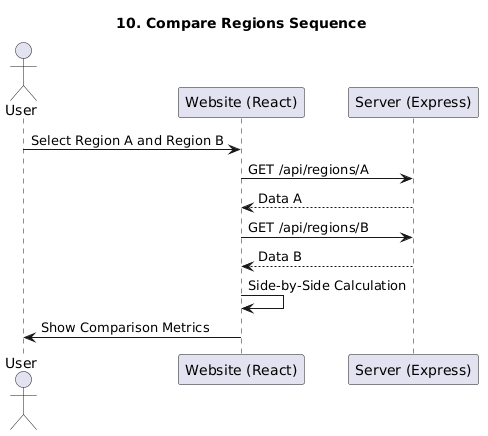

The diagram above was rendered by PlantUML. Its source (embedded in the PNG):
@startuml
title 10. Compare Regions Sequence
actor User
participant "Website (React)" as Web
participant "Server (Express)" as Srv

User -> Web: Select Region A and Region B
Web -> Srv: GET /api/regions/A
Srv --> Web: Data A
Web -> Srv: GET /api/regions/B
Srv --> Web: Data B
Web -> Web: Side-by-Side Calculation
Web -> User: Show Comparison Metrics
@enduml